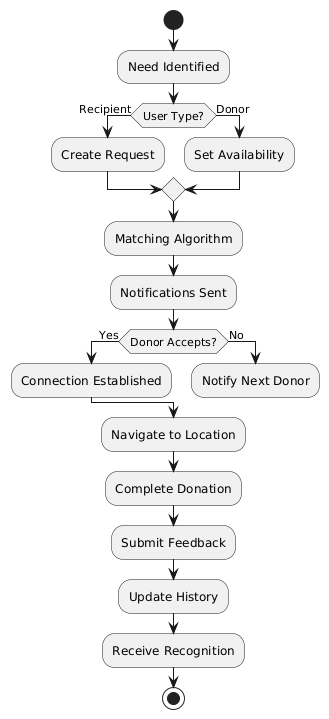

The diagram above was rendered by PlantUML. Its source (embedded in the PNG):
@startuml
start
:Need Identified;
if (User Type?) then (Recipient)
  :Create Request;
else (Donor)
  :Set Availability;
endif
:Matching Algorithm;
:Notifications Sent;
if (Donor Accepts?) then (Yes)
  :Connection Established;
else (No)
  :Notify Next Donor;
  detach
endif
:Navigate to Location;
:Complete Donation;
:Submit Feedback;
:Update History;
:Receive Recognition;
stop
@enduml